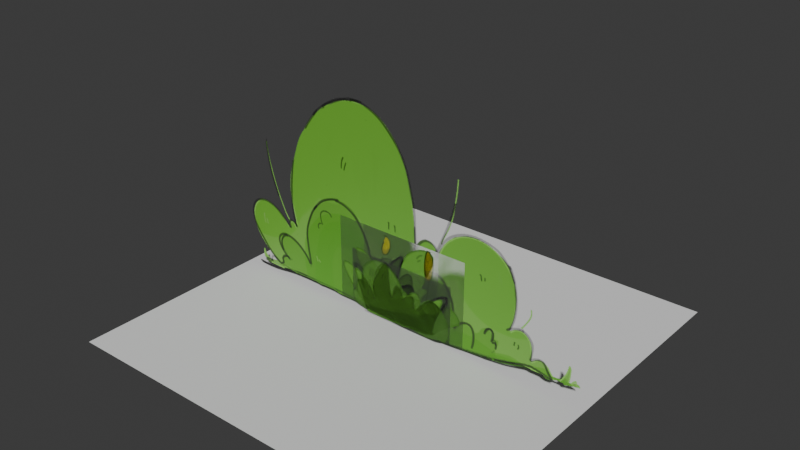 # Source: Semak.blend  (saved by Blender 5.2.44; exported with 4.5.12 LTS)
import bpy
from mathutils import Matrix  # noqa: F401  (used for matrix-valued properties, if any)

bpy.ops.wm.read_factory_settings(use_empty=True)
scene = bpy.context.scene
scene.name = 'Scene'

# ---- collections
col_collection = bpy.data.collections.new('Collection'); scene.collection.children.link(col_collection)

# ---- images (referenced by path relative to the original .blend; pixels are not part of the script)
import os
ASSET_DIR = os.environ.get("B2B_ASSET_DIR", "")  # directory of the original .blend (textures are referenced by path, not embedded)
HERE = os.path.dirname(os.path.abspath(__file__))  # packed textures are extracted next to this script under _unpacked/

def load_image(name, relpath, width, height, colorspace="sRGB"):
    """Load a texture the original file referenced (path relative to the .blend, or extracted next to this script)."""
    p = next((c for c in (os.path.join(HERE, relpath), os.path.join(ASSET_DIR, relpath)) if relpath and os.path.exists(c)), "")
    if p:
        img = bpy.data.images.load(p, check_existing=True)
        img.name = name
    else:  # same state as the original file: an image datablock whose file is absent (Cycles renders it pink)
        img = bpy.data.images.new(name, width, height)
        img.source = "FILE"
        img.filepath = "//" + (relpath or name)
    img.colorspace_settings.name = colorspace
    return img
img_semak_semak_png = load_image('semak semak.png', '_unpacked/semak_semak.b97f2a99.png', 1920, 1080, 'sRGB')

# ---- materials (node trees are filled in below, after node groups)
mat_semak_semak = bpy.data.materials.new('semak semak')

# ---- material node trees
mat_semak_semak.use_nodes = True; mat_semak_semak.node_tree.nodes.clear()
_N = mat_semak_semak.node_tree.nodes; _L = mat_semak_semak.node_tree.links
n0 = _N.new('ShaderNodeOutputMaterial'); n0.name = 'Material Output'; n0.location = (111, 20)
n1 = _N.new('ShaderNodeTexImage'); n1.name = 'Image Texture'; n1.location = (-556, -17)
n1.image = img_semak_semak_png
n1.extension = 'CLIP'
n2 = _N.new('ShaderNodeBsdfPrincipled'); n2.name = 'Principled BSDF'; n2.location = (-200, 0)
n2.inputs[10].default_value = 0.005
_L.new(n1.outputs[0], n2.inputs[0])
_L.new(n1.outputs[1], n2.inputs[4])
_L.new(n2.outputs[0], n0.inputs[0])
n0.is_active_output = True

# ---- world
world_world = bpy.data.worlds.new('World'); scene.world = world_world
world_world.use_nodes = True; world_world.node_tree.nodes.clear()
_N = world_world.node_tree.nodes; _L = world_world.node_tree.links
n0 = _N.new('ShaderNodeOutputWorld'); n0.name = 'World Output'; n0.location = (200, 100)
n1 = _N.new('ShaderNodeBackground'); n1.name = 'Background'; n1.location = (-200, 100)
n1.inputs[0].default_value = (0.05088, 0.05088, 0.05088, 1.0)
_L.new(n1.outputs[0], n0.inputs[0])
n0.is_active_output = True
world_world.color = (0.05088, 0.05088, 0.05088)
world_world.sun_shadow_jitter_overblur = 0.0

# ---- meshes
me_semak_semak = bpy.data.meshes.new('semak semak')
me_semak_semak.from_pydata([(-0.217, 5.336e-09, 2.333e-16), (0.217, 5.336e-09, 2.333e-16), (-0.217, -5.336e-09, 0.4644), (0.217, -5.336e-09, 0.4644)], [], [(0, 1, 3, 2)])
_uv = me_semak_semak.uv_layers.new(name='UVMap')
_uv.uv.foreach_set('vector', [0.3233, 0.2785, 0.4289, 0.2785, 0.4289, 0.4795, 0.3233, 0.4795])
me_semak_semak.materials.append(mat_semak_semak)
me_semak_semak.update()
me_plane_002 = bpy.data.meshes.new('Plane.002')
me_plane_002.from_pydata([(-1.0, -1.0, 0.0), (1.0, -1.0, 0.0), (-1.0, 1.0, 0.0), (1.0, 1.0, 0.0)], [], [(0, 1, 3, 2)])
_uv = me_plane_002.uv_layers.new(name='UVMap')
_uv.uv.foreach_set('vector', [0.0, 0.0, 1.0, 0.0, 1.0, 1.0, 0.0, 1.0])
me_plane_002.update()
me_semak_semak_001 = bpy.data.meshes.new('semak semak.001')
me_semak_semak_001.from_pydata([(-0.9803, 6.236e-09, 0.0), (0.9803, 6.236e-09, 0.0), (-0.9803, -6.236e-09, 1.058), (0.9803, -6.236e-09, 1.058)], [], [(0, 1, 3, 2)])
_uv = me_semak_semak_001.uv_layers.new(name='UVMap')
_uv.uv.foreach_set('vector', [0.4671, 0.269, 0.8279, 0.269, 0.8279, 0.6152, 0.4671, 0.6152])
me_semak_semak_001.materials.append(mat_semak_semak)
me_semak_semak_001.update()
me_semak_semak_002 = bpy.data.meshes.new('semak semak.002')
me_semak_semak_002.from_pydata([(-0.2881, 1.833e-09, 0.0), (0.2881, 1.833e-09, 0.0), (-0.2881, -1.833e-09, 0.311), (0.2881, -1.833e-09, 0.311)], [], [(0, 1, 3, 2)])
_uv = me_semak_semak_002.uv_layers.new(name='UVMap')
_uv.uv.foreach_set('vector', [0.2342, 0.05132, 0.3402, 0.05132, 0.3402, 0.1531, 0.2342, 0.1531])
me_semak_semak_002.materials.append(mat_semak_semak)
me_semak_semak_002.update()
me_semak_semak_003 = bpy.data.meshes.new('semak semak.003')
me_semak_semak_003.from_pydata([(-0.2881, 1.833e-09, 0.0), (0.2881, 1.833e-09, 0.0), (-0.2881, -1.833e-09, 0.3902), (0.2881, -1.833e-09, 0.3902)], [], [(0, 1, 3, 2)])
_uv = me_semak_semak_003.uv_layers.new(name='UVMap')
_uv.uv.foreach_set('vector', [0.381, 0.04223, 0.487, 0.04223, 0.487, 0.1699, 0.381, 0.1699])
me_semak_semak_003.materials.append(mat_semak_semak)
me_semak_semak_003.update()
me_semak_semak_004 = bpy.data.meshes.new('semak semak.004')
me_semak_semak_004.from_pydata([(-0.2881, 1.833e-09, 0.0), (0.2881, 1.833e-09, 0.0), (-0.2881, -1.833e-09, 0.3182), (0.2881, -1.833e-09, 0.3182)], [], [(0, 1, 3, 2)])
_uv = me_semak_semak_004.uv_layers.new(name='UVMap')
_uv.uv.foreach_set('vector', [0.6057, 0.05516, 0.7118, 0.05516, 0.7118, 0.1593, 0.6057, 0.1593])
me_semak_semak_004.materials.append(mat_semak_semak)
me_semak_semak_004.update()
me_semak_semak_005 = bpy.data.meshes.new('semak semak.005')
me_semak_semak_005.from_pydata([(-0.3594, 2.674e-09, 0.0), (0.3594, 2.674e-09, 0.0), (-0.3594, -2.674e-09, 0.4643), (0.3594, -2.674e-09, 0.4643)], [], [(0, 1, 3, 2)])
_uv = me_semak_semak_005.uv_layers.new(name='UVMap')
_uv.uv.foreach_set('vector', [0.7473, 0.06573, 0.8796, 0.06573, 0.8796, 0.2176, 0.7473, 0.2176])
me_semak_semak_005.materials.append(mat_semak_semak)
me_semak_semak_005.update()

# ---- objects
ob_semak_1 = bpy.data.objects.new('Semak_1', me_semak_semak)
ob_plane = bpy.data.objects.new('Plane', me_plane_002)
ob_semak_2 = bpy.data.objects.new('Semak_2', me_semak_semak_001)
ob_semak_3 = bpy.data.objects.new('Semak_3', me_semak_semak_002)
ob_semak_4 = bpy.data.objects.new('Semak_4', me_semak_semak_003)
ob_semak_5 = bpy.data.objects.new('Semak_5', me_semak_semak_004)
ob_semak_6 = bpy.data.objects.new('Semak_6', me_semak_semak_005)

# ---- transforms, parenting, visibility, modifiers, constraints
ob_semak_1.location = (0.0, 0.0, 0.0)
ob_plane.location = (0.0, 0.0, 0.0)
ob_semak_2.location = (0.0, 0.0, 0.0)
ob_semak_3.location = (0.0, 0.0, 0.0)
ob_semak_4.location = (0.0, 0.0, 0.0)
ob_semak_5.location = (0.0, 0.0, 0.0)
ob_semak_6.location = (0.0, 0.0, 0.0)

# ---- collection membership
col_collection.objects.link(ob_semak_1)
col_collection.objects.link(ob_plane)
col_collection.objects.link(ob_semak_2)
col_collection.objects.link(ob_semak_3)
col_collection.objects.link(ob_semak_4)
col_collection.objects.link(ob_semak_5)
col_collection.objects.link(ob_semak_6)

# ---- scene / render settings (as saved in the file)
scene.frame_start = 1; scene.frame_end = 250; scene.frame_set(1)
scene.render.engine = 'BLENDER_EEVEE_NEXT'
scene.render.bake_bias = 0.0
scene.render.bake_samples = 0
scene.render.compositor_device = 'GPU'
scene.eevee.use_volume_custom_range = False
scene.eevee.fast_gi_thickness_near = 0.1
scene.eevee.fast_gi_thickness_far = 0.0
scene.eevee.ray_tracing_options.screen_trace_thickness = 0.1
bpy.context.view_layer.update()

# ---- added for rendering (the .blend has no active camera and no usable light): camera, sun
cam_auto = bpy.data.cameras.new('AutoCamera')
cam_auto.lens = 50.0
cam_auto.sensor_width = 36.0
cam_auto.clip_end = 1000.0
ob_auto_camera = bpy.data.objects.new('AutoCamera', cam_auto)
scene.collection.objects.link(ob_auto_camera)
ob_auto_camera.location = (2.79408, -3.3529, 2.76437)
ob_auto_camera.rotation_euler = (1.09748, -7.21219e-08, 0.694738)
scene.camera = ob_auto_camera
light_auto_sun = bpy.data.lights.new('AutoSun', 'SUN')
light_auto_sun.energy = 3.0
light_auto_sun.angle = 0.0523599
ob_auto_sun = bpy.data.objects.new('AutoSun', light_auto_sun)
scene.collection.objects.link(ob_auto_sun)
ob_auto_sun.rotation_euler = (0.872665, 0.174533, 0.523599)
bpy.context.view_layer.update()
